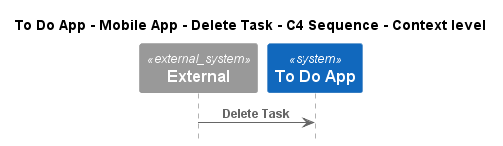

The diagram above was rendered by PlantUML. Its source (embedded in the PNG):
@startuml
!pragma layout smetana
!include ..\..\..\..\..\..\..\.c4s\C4_Sequence.puml

title To Do App - Mobile App - Delete Task - C4 Sequence - Context level

System_Ext(C4InterFlow.SoftwareSystems.ExternalSystem, "External", "")
System(ToDoAppExample.SoftwareSystems.ToDoApp, "To Do App", "")

Rel(C4InterFlow.SoftwareSystems.ExternalSystem, ToDoAppExample.SoftwareSystems.ToDoApp, "Delete Task")


@enduml